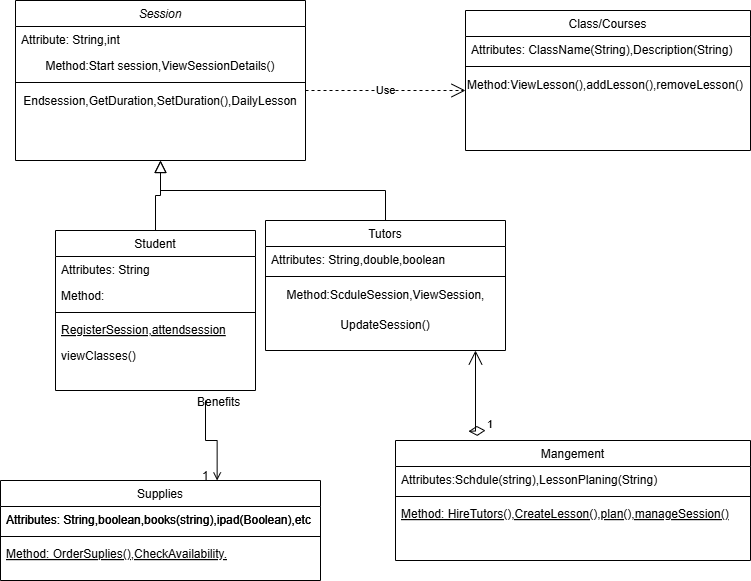

The diagram above was exported from draw.io. Its source (the exported page's mxGraphModel, read from the mxfile embedded in the PNG):
<mxGraphModel dx="864" dy="486" grid="1" gridSize="10" guides="1" tooltips="1" connect="1" arrows="1" fold="1" page="1" pageScale="1" pageWidth="827" pageHeight="1169" math="0" shadow="0">
  <root>
    <mxCell id="WIyWlLk6GJQsqaUBKTNV-0" />
    <mxCell id="WIyWlLk6GJQsqaUBKTNV-1" parent="WIyWlLk6GJQsqaUBKTNV-0" />
    <mxCell id="zkfFHV4jXpPFQw0GAbJ--0" value="Session" style="swimlane;fontStyle=2;align=center;verticalAlign=top;childLayout=stackLayout;horizontal=1;startSize=26;horizontalStack=0;resizeParent=1;resizeLast=0;collapsible=1;marginBottom=0;rounded=0;shadow=0;strokeWidth=1;" parent="WIyWlLk6GJQsqaUBKTNV-1" vertex="1">
      <mxGeometry x="80" y="130" width="290" height="160" as="geometry">
        <mxRectangle x="230" y="140" width="160" height="26" as="alternateBounds" />
      </mxGeometry>
    </mxCell>
    <mxCell id="zkfFHV4jXpPFQw0GAbJ--1" value="Attribute: String,int" style="text;align=left;verticalAlign=top;spacingLeft=4;spacingRight=4;overflow=hidden;rotatable=0;points=[[0,0.5],[1,0.5]];portConstraint=eastwest;" parent="zkfFHV4jXpPFQw0GAbJ--0" vertex="1">
      <mxGeometry y="26" width="290" height="26" as="geometry" />
    </mxCell>
    <mxCell id="zkfFHV4jXpPFQw0GAbJ--2" value="Method:Start session,ViewSessionDetails()&#10;" style="text;align=center;verticalAlign=top;spacingLeft=4;spacingRight=4;overflow=hidden;rotatable=0;points=[[0,0.5],[1,0.5]];portConstraint=eastwest;rounded=0;shadow=0;html=0;" parent="zkfFHV4jXpPFQw0GAbJ--0" vertex="1">
      <mxGeometry y="52" width="290" height="26" as="geometry" />
    </mxCell>
    <mxCell id="zkfFHV4jXpPFQw0GAbJ--4" value="" style="line;html=1;strokeWidth=1;align=left;verticalAlign=middle;spacingTop=-1;spacingLeft=3;spacingRight=3;rotatable=0;labelPosition=right;points=[];portConstraint=eastwest;" parent="zkfFHV4jXpPFQw0GAbJ--0" vertex="1">
      <mxGeometry y="78" width="290" height="8" as="geometry" />
    </mxCell>
    <mxCell id="6XnSV-zYLqyHiBV3sHP6-5" value="Endsession,GetDuration,SetDuration(),DailyLesson" style="text;html=1;align=center;verticalAlign=middle;whiteSpace=wrap;rounded=0;" vertex="1" parent="zkfFHV4jXpPFQw0GAbJ--0">
      <mxGeometry y="86" width="290" height="30" as="geometry" />
    </mxCell>
    <mxCell id="zkfFHV4jXpPFQw0GAbJ--6" value="Student" style="swimlane;fontStyle=0;align=center;verticalAlign=top;childLayout=stackLayout;horizontal=1;startSize=26;horizontalStack=0;resizeParent=1;resizeLast=0;collapsible=1;marginBottom=0;rounded=0;shadow=0;strokeWidth=1;" parent="WIyWlLk6GJQsqaUBKTNV-1" vertex="1">
      <mxGeometry x="120" y="360" width="200" height="160" as="geometry">
        <mxRectangle x="130" y="380" width="160" height="26" as="alternateBounds" />
      </mxGeometry>
    </mxCell>
    <mxCell id="zkfFHV4jXpPFQw0GAbJ--7" value="Attributes: String" style="text;align=left;verticalAlign=top;spacingLeft=4;spacingRight=4;overflow=hidden;rotatable=0;points=[[0,0.5],[1,0.5]];portConstraint=eastwest;" parent="zkfFHV4jXpPFQw0GAbJ--6" vertex="1">
      <mxGeometry y="26" width="200" height="26" as="geometry" />
    </mxCell>
    <mxCell id="zkfFHV4jXpPFQw0GAbJ--8" value="Method:" style="text;align=left;verticalAlign=top;spacingLeft=4;spacingRight=4;overflow=hidden;rotatable=0;points=[[0,0.5],[1,0.5]];portConstraint=eastwest;rounded=0;shadow=0;html=0;" parent="zkfFHV4jXpPFQw0GAbJ--6" vertex="1">
      <mxGeometry y="52" width="200" height="26" as="geometry" />
    </mxCell>
    <mxCell id="zkfFHV4jXpPFQw0GAbJ--9" value="" style="line;html=1;strokeWidth=1;align=left;verticalAlign=middle;spacingTop=-1;spacingLeft=3;spacingRight=3;rotatable=0;labelPosition=right;points=[];portConstraint=eastwest;" parent="zkfFHV4jXpPFQw0GAbJ--6" vertex="1">
      <mxGeometry y="78" width="200" height="8" as="geometry" />
    </mxCell>
    <mxCell id="zkfFHV4jXpPFQw0GAbJ--10" value="RegisterSession,attendsession" style="text;align=left;verticalAlign=top;spacingLeft=4;spacingRight=4;overflow=hidden;rotatable=0;points=[[0,0.5],[1,0.5]];portConstraint=eastwest;fontStyle=4" parent="zkfFHV4jXpPFQw0GAbJ--6" vertex="1">
      <mxGeometry y="86" width="200" height="26" as="geometry" />
    </mxCell>
    <mxCell id="zkfFHV4jXpPFQw0GAbJ--11" value="viewClasses()" style="text;align=left;verticalAlign=top;spacingLeft=4;spacingRight=4;overflow=hidden;rotatable=0;points=[[0,0.5],[1,0.5]];portConstraint=eastwest;" parent="zkfFHV4jXpPFQw0GAbJ--6" vertex="1">
      <mxGeometry y="112" width="200" height="26" as="geometry" />
    </mxCell>
    <mxCell id="zkfFHV4jXpPFQw0GAbJ--12" value="" style="endArrow=block;endSize=10;endFill=0;shadow=0;strokeWidth=1;rounded=0;curved=0;edgeStyle=elbowEdgeStyle;elbow=vertical;" parent="WIyWlLk6GJQsqaUBKTNV-1" source="zkfFHV4jXpPFQw0GAbJ--6" target="zkfFHV4jXpPFQw0GAbJ--0" edge="1">
      <mxGeometry width="160" relative="1" as="geometry">
        <mxPoint x="200" y="203" as="sourcePoint" />
        <mxPoint x="200" y="203" as="targetPoint" />
      </mxGeometry>
    </mxCell>
    <mxCell id="zkfFHV4jXpPFQw0GAbJ--13" value="Tutors" style="swimlane;fontStyle=0;align=center;verticalAlign=top;childLayout=stackLayout;horizontal=1;startSize=26;horizontalStack=0;resizeParent=1;resizeLast=0;collapsible=1;marginBottom=0;rounded=0;shadow=0;strokeWidth=1;" parent="WIyWlLk6GJQsqaUBKTNV-1" vertex="1">
      <mxGeometry x="330" y="350" width="240" height="130" as="geometry">
        <mxRectangle x="340" y="380" width="170" height="26" as="alternateBounds" />
      </mxGeometry>
    </mxCell>
    <mxCell id="zkfFHV4jXpPFQw0GAbJ--14" value="Attributes: String,double,boolean" style="text;align=left;verticalAlign=top;spacingLeft=4;spacingRight=4;overflow=hidden;rotatable=0;points=[[0,0.5],[1,0.5]];portConstraint=eastwest;" parent="zkfFHV4jXpPFQw0GAbJ--13" vertex="1">
      <mxGeometry y="26" width="240" height="26" as="geometry" />
    </mxCell>
    <mxCell id="zkfFHV4jXpPFQw0GAbJ--15" value="" style="line;html=1;strokeWidth=1;align=left;verticalAlign=middle;spacingTop=-1;spacingLeft=3;spacingRight=3;rotatable=0;labelPosition=right;points=[];portConstraint=eastwest;" parent="zkfFHV4jXpPFQw0GAbJ--13" vertex="1">
      <mxGeometry y="52" width="240" height="8" as="geometry" />
    </mxCell>
    <mxCell id="6XnSV-zYLqyHiBV3sHP6-6" value="Method:ScduleSession,ViewSession," style="text;html=1;align=center;verticalAlign=middle;resizable=0;points=[];autosize=1;strokeColor=none;fillColor=none;" vertex="1" parent="zkfFHV4jXpPFQw0GAbJ--13">
      <mxGeometry y="60" width="240" height="30" as="geometry" />
    </mxCell>
    <mxCell id="6XnSV-zYLqyHiBV3sHP6-7" value="UpdateSession()" style="text;html=1;align=center;verticalAlign=middle;whiteSpace=wrap;rounded=0;" vertex="1" parent="zkfFHV4jXpPFQw0GAbJ--13">
      <mxGeometry y="90" width="240" height="30" as="geometry" />
    </mxCell>
    <mxCell id="zkfFHV4jXpPFQw0GAbJ--16" value="" style="endArrow=block;endSize=10;endFill=0;shadow=0;strokeWidth=1;rounded=0;curved=0;edgeStyle=elbowEdgeStyle;elbow=vertical;" parent="WIyWlLk6GJQsqaUBKTNV-1" source="zkfFHV4jXpPFQw0GAbJ--13" target="zkfFHV4jXpPFQw0GAbJ--0" edge="1">
      <mxGeometry width="160" relative="1" as="geometry">
        <mxPoint x="210" y="373" as="sourcePoint" />
        <mxPoint x="310" y="271" as="targetPoint" />
      </mxGeometry>
    </mxCell>
    <mxCell id="6XnSV-zYLqyHiBV3sHP6-14" value="Supplies" style="swimlane;fontStyle=0;align=center;verticalAlign=top;childLayout=stackLayout;horizontal=1;startSize=26;horizontalStack=0;resizeParent=1;resizeLast=0;collapsible=1;marginBottom=0;rounded=0;shadow=0;strokeWidth=1;" vertex="1" parent="WIyWlLk6GJQsqaUBKTNV-1">
      <mxGeometry x="65" y="610" width="320" height="100" as="geometry">
        <mxRectangle x="130" y="380" width="160" height="26" as="alternateBounds" />
      </mxGeometry>
    </mxCell>
    <mxCell id="6XnSV-zYLqyHiBV3sHP6-15" value="Attributes: String,boolean,books(string),ipad(Boolean),etc" style="text;align=left;verticalAlign=top;spacingLeft=4;spacingRight=4;overflow=hidden;rotatable=0;points=[[0,0.5],[1,0.5]];portConstraint=eastwest;" vertex="1" parent="6XnSV-zYLqyHiBV3sHP6-14">
      <mxGeometry y="26" width="320" height="26" as="geometry" />
    </mxCell>
    <mxCell id="6XnSV-zYLqyHiBV3sHP6-17" value="" style="line;html=1;strokeWidth=1;align=left;verticalAlign=middle;spacingTop=-1;spacingLeft=3;spacingRight=3;rotatable=0;labelPosition=right;points=[];portConstraint=eastwest;" vertex="1" parent="6XnSV-zYLqyHiBV3sHP6-14">
      <mxGeometry y="52" width="320" height="8" as="geometry" />
    </mxCell>
    <mxCell id="6XnSV-zYLqyHiBV3sHP6-18" value="Method: OrderSuplies(),CheckAvailability." style="text;align=left;verticalAlign=top;spacingLeft=4;spacingRight=4;overflow=hidden;rotatable=0;points=[[0,0.5],[1,0.5]];portConstraint=eastwest;fontStyle=4" vertex="1" parent="6XnSV-zYLqyHiBV3sHP6-14">
      <mxGeometry y="60" width="320" height="26" as="geometry" />
    </mxCell>
    <mxCell id="6XnSV-zYLqyHiBV3sHP6-20" value="" style="endArrow=open;shadow=0;strokeWidth=1;rounded=0;curved=0;endFill=1;edgeStyle=elbowEdgeStyle;elbow=vertical;entryX=0.677;entryY=0;entryDx=0;entryDy=0;entryPerimeter=0;" edge="1" parent="WIyWlLk6GJQsqaUBKTNV-1" target="6XnSV-zYLqyHiBV3sHP6-14">
      <mxGeometry x="0.5" y="41" relative="1" as="geometry">
        <mxPoint x="270" y="530" as="sourcePoint" />
        <mxPoint x="338" y="530" as="targetPoint" />
        <mxPoint x="-40" y="32" as="offset" />
      </mxGeometry>
    </mxCell>
    <mxCell id="6XnSV-zYLqyHiBV3sHP6-21" value="Benefits" style="resizable=0;align=left;verticalAlign=bottom;labelBackgroundColor=none;fontSize=12;" connectable="0" vertex="1" parent="6XnSV-zYLqyHiBV3sHP6-20">
      <mxGeometry x="-1" relative="1" as="geometry">
        <mxPoint x="-10" y="10" as="offset" />
      </mxGeometry>
    </mxCell>
    <mxCell id="6XnSV-zYLqyHiBV3sHP6-22" value="1" style="resizable=0;align=right;verticalAlign=bottom;labelBackgroundColor=none;fontSize=12;" connectable="0" vertex="1" parent="6XnSV-zYLqyHiBV3sHP6-20">
      <mxGeometry x="1" relative="1" as="geometry">
        <mxPoint x="-7" y="4" as="offset" />
      </mxGeometry>
    </mxCell>
    <mxCell id="6XnSV-zYLqyHiBV3sHP6-25" value="Use" style="endArrow=open;endSize=12;dashed=1;html=1;rounded=0;" edge="1" parent="WIyWlLk6GJQsqaUBKTNV-1">
      <mxGeometry width="160" relative="1" as="geometry">
        <mxPoint x="370" y="220" as="sourcePoint" />
        <mxPoint x="530" y="220" as="targetPoint" />
      </mxGeometry>
    </mxCell>
    <mxCell id="6XnSV-zYLqyHiBV3sHP6-26" value="Class/Courses" style="swimlane;fontStyle=0;align=center;verticalAlign=top;childLayout=stackLayout;horizontal=1;startSize=26;horizontalStack=0;resizeParent=1;resizeLast=0;collapsible=1;marginBottom=0;rounded=0;shadow=0;strokeWidth=1;" vertex="1" parent="WIyWlLk6GJQsqaUBKTNV-1">
      <mxGeometry x="530" y="140" width="285" height="140" as="geometry">
        <mxRectangle x="340" y="380" width="170" height="26" as="alternateBounds" />
      </mxGeometry>
    </mxCell>
    <mxCell id="6XnSV-zYLqyHiBV3sHP6-27" value="Attributes: ClassName(String),Description(String)" style="text;align=left;verticalAlign=top;spacingLeft=4;spacingRight=4;overflow=hidden;rotatable=0;points=[[0,0.5],[1,0.5]];portConstraint=eastwest;" vertex="1" parent="6XnSV-zYLqyHiBV3sHP6-26">
      <mxGeometry y="26" width="285" height="26" as="geometry" />
    </mxCell>
    <mxCell id="6XnSV-zYLqyHiBV3sHP6-28" value="" style="line;html=1;strokeWidth=1;align=left;verticalAlign=middle;spacingTop=-1;spacingLeft=3;spacingRight=3;rotatable=0;labelPosition=right;points=[];portConstraint=eastwest;" vertex="1" parent="6XnSV-zYLqyHiBV3sHP6-26">
      <mxGeometry y="52" width="285" height="8" as="geometry" />
    </mxCell>
    <mxCell id="6XnSV-zYLqyHiBV3sHP6-29" value="Method:ViewLesson(),addLesson(),removeLesson()" style="text;html=1;align=left;verticalAlign=middle;resizable=0;points=[];autosize=1;strokeColor=none;fillColor=none;" vertex="1" parent="6XnSV-zYLqyHiBV3sHP6-26">
      <mxGeometry y="60" width="285" height="30" as="geometry" />
    </mxCell>
    <mxCell id="6XnSV-zYLqyHiBV3sHP6-31" value="Attributes: String,boolean,books(string),ipad(Boolean),etc" style="text;align=left;verticalAlign=top;spacingLeft=4;spacingRight=4;overflow=hidden;rotatable=0;points=[[0,0.5],[1,0.5]];portConstraint=eastwest;" vertex="1" parent="WIyWlLk6GJQsqaUBKTNV-1">
      <mxGeometry x="65" y="636" width="320" height="26" as="geometry" />
    </mxCell>
    <mxCell id="6XnSV-zYLqyHiBV3sHP6-32" value="Mangement" style="swimlane;fontStyle=0;align=center;verticalAlign=top;childLayout=stackLayout;horizontal=1;startSize=26;horizontalStack=0;resizeParent=1;resizeLast=0;collapsible=1;marginBottom=0;rounded=0;shadow=0;strokeWidth=1;" vertex="1" parent="WIyWlLk6GJQsqaUBKTNV-1">
      <mxGeometry x="460" y="570" width="355" height="120" as="geometry">
        <mxRectangle x="130" y="380" width="160" height="26" as="alternateBounds" />
      </mxGeometry>
    </mxCell>
    <mxCell id="6XnSV-zYLqyHiBV3sHP6-33" value="Attributes:Schdule(string),LessonPlaning(String)" style="text;align=left;verticalAlign=top;spacingLeft=4;spacingRight=4;overflow=hidden;rotatable=0;points=[[0,0.5],[1,0.5]];portConstraint=eastwest;" vertex="1" parent="6XnSV-zYLqyHiBV3sHP6-32">
      <mxGeometry y="26" width="355" height="26" as="geometry" />
    </mxCell>
    <mxCell id="6XnSV-zYLqyHiBV3sHP6-34" value="" style="line;html=1;strokeWidth=1;align=left;verticalAlign=middle;spacingTop=-1;spacingLeft=3;spacingRight=3;rotatable=0;labelPosition=right;points=[];portConstraint=eastwest;" vertex="1" parent="6XnSV-zYLqyHiBV3sHP6-32">
      <mxGeometry y="52" width="355" height="8" as="geometry" />
    </mxCell>
    <mxCell id="6XnSV-zYLqyHiBV3sHP6-35" value="Method: HireTutors(),CreateLesson(),plan(),manageSession()" style="text;align=left;verticalAlign=top;spacingLeft=4;spacingRight=4;overflow=hidden;rotatable=0;points=[[0,0.5],[1,0.5]];portConstraint=eastwest;fontStyle=4" vertex="1" parent="6XnSV-zYLqyHiBV3sHP6-32">
      <mxGeometry y="60" width="355" height="26" as="geometry" />
    </mxCell>
    <mxCell id="6XnSV-zYLqyHiBV3sHP6-36" value="1" style="endArrow=open;html=1;endSize=12;startArrow=diamondThin;startSize=14;startFill=0;edgeStyle=orthogonalEdgeStyle;align=left;verticalAlign=bottom;rounded=0;" edge="1" parent="WIyWlLk6GJQsqaUBKTNV-1">
      <mxGeometry x="-1" y="3" relative="1" as="geometry">
        <mxPoint x="550" y="560" as="sourcePoint" />
        <mxPoint x="540" y="480" as="targetPoint" />
      </mxGeometry>
    </mxCell>
  </root>
</mxGraphModel>